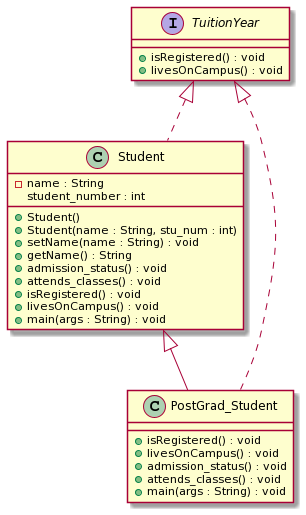

The diagram above was rendered by PlantUML. Its source (embedded in the PNG):
@startuml
interface TuitionYear {
+isRegistered() : void
+livesOnCampus() : void
}

class Student implements TuitionYear{
-name : String
student_number : int
+Student()
+Student(name : String, stu_num : int)
+setName(name : String) : void
+getName() : String
+admission_status() : void
+attends_classes() : void
+isRegistered() : void
+livesOnCampus() : void
+main(args : String) : void
}

class PostGrad_Student extends Student implements TuitionYear{
+isRegistered() : void
+livesOnCampus() : void
+admission_status() : void
+attends_classes() : void
+main(args : String) : void
}
@enduml